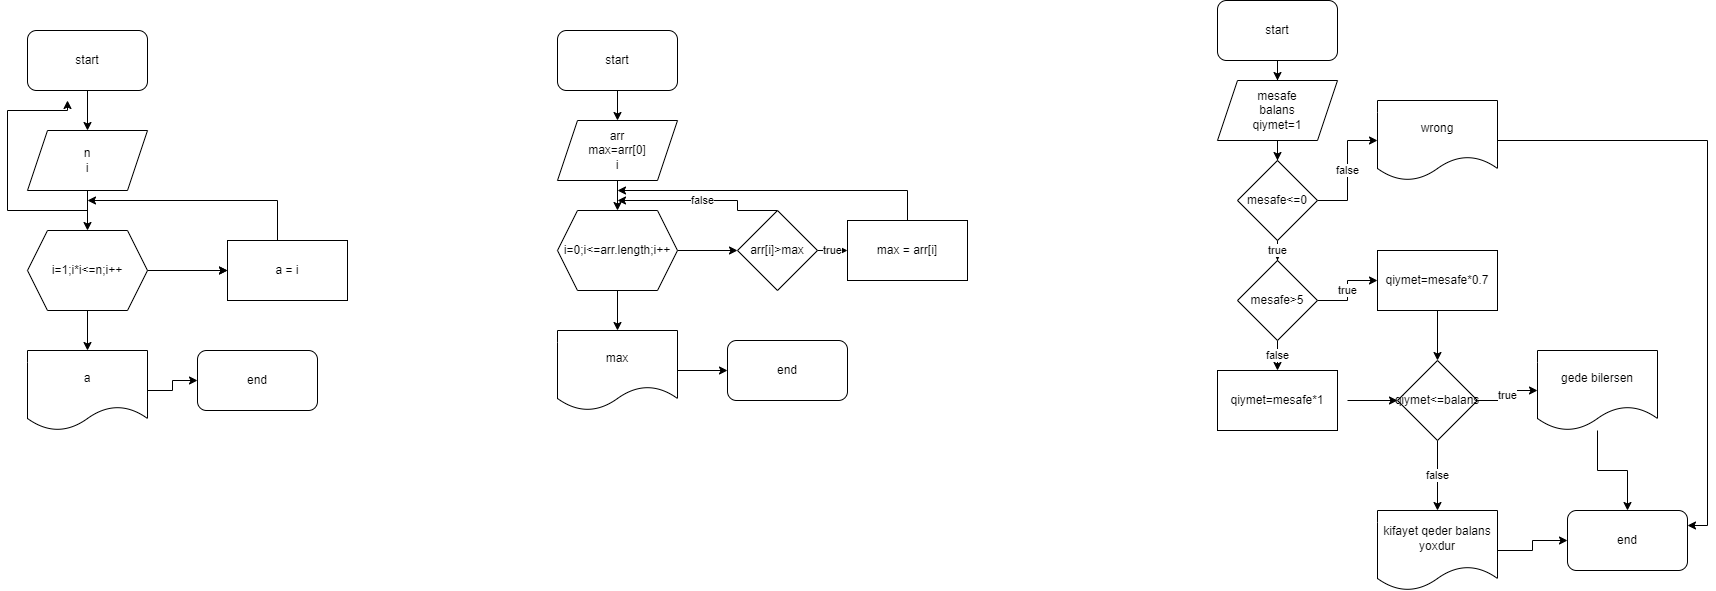

The diagram above was exported from draw.io. Its source (the exported page's mxGraphModel, read from the mxfile embedded in the PNG):
<mxGraphModel dx="1422" dy="794" grid="1" gridSize="10" guides="1" tooltips="1" connect="1" arrows="1" fold="1" page="1" pageScale="1" pageWidth="850" pageHeight="1100" math="0" shadow="0">
  <root>
    <mxCell id="0" />
    <mxCell id="1" parent="0" />
    <mxCell id="roNISdkGSThnKCJEL6Ve-3" value="" style="edgeStyle=orthogonalEdgeStyle;rounded=0;orthogonalLoop=1;jettySize=auto;html=1;" edge="1" parent="1" source="roNISdkGSThnKCJEL6Ve-1" target="roNISdkGSThnKCJEL6Ve-2">
      <mxGeometry relative="1" as="geometry" />
    </mxCell>
    <mxCell id="roNISdkGSThnKCJEL6Ve-1" value="start" style="rounded=1;whiteSpace=wrap;html=1;" vertex="1" parent="1">
      <mxGeometry x="340" y="40" width="120" height="60" as="geometry" />
    </mxCell>
    <mxCell id="roNISdkGSThnKCJEL6Ve-19" value="" style="edgeStyle=orthogonalEdgeStyle;rounded=0;orthogonalLoop=1;jettySize=auto;html=1;" edge="1" parent="1" source="roNISdkGSThnKCJEL6Ve-2" target="roNISdkGSThnKCJEL6Ve-18">
      <mxGeometry relative="1" as="geometry" />
    </mxCell>
    <mxCell id="roNISdkGSThnKCJEL6Ve-44" style="edgeStyle=orthogonalEdgeStyle;rounded=0;orthogonalLoop=1;jettySize=auto;html=1;exitX=0.5;exitY=1;exitDx=0;exitDy=0;" edge="1" parent="1" source="roNISdkGSThnKCJEL6Ve-2">
      <mxGeometry relative="1" as="geometry">
        <mxPoint x="380" y="110" as="targetPoint" />
      </mxGeometry>
    </mxCell>
    <mxCell id="roNISdkGSThnKCJEL6Ve-2" value="n&lt;br&gt;i" style="shape=parallelogram;perimeter=parallelogramPerimeter;whiteSpace=wrap;html=1;fixedSize=1;" vertex="1" parent="1">
      <mxGeometry x="340" y="140" width="120" height="60" as="geometry" />
    </mxCell>
    <mxCell id="roNISdkGSThnKCJEL6Ve-14" value="" style="edgeStyle=orthogonalEdgeStyle;rounded=0;orthogonalLoop=1;jettySize=auto;html=1;" edge="1" parent="1" target="roNISdkGSThnKCJEL6Ve-12">
      <mxGeometry relative="1" as="geometry">
        <mxPoint x="460" y="400" as="sourcePoint" />
      </mxGeometry>
    </mxCell>
    <mxCell id="roNISdkGSThnKCJEL6Ve-12" value="end" style="rounded=1;whiteSpace=wrap;html=1;" vertex="1" parent="1">
      <mxGeometry x="510" y="360" width="120" height="60" as="geometry" />
    </mxCell>
    <mxCell id="roNISdkGSThnKCJEL6Ve-21" value="" style="edgeStyle=orthogonalEdgeStyle;rounded=0;orthogonalLoop=1;jettySize=auto;html=1;" edge="1" parent="1" source="roNISdkGSThnKCJEL6Ve-18" target="roNISdkGSThnKCJEL6Ve-20">
      <mxGeometry relative="1" as="geometry" />
    </mxCell>
    <mxCell id="roNISdkGSThnKCJEL6Ve-23" style="edgeStyle=orthogonalEdgeStyle;rounded=0;orthogonalLoop=1;jettySize=auto;html=1;" edge="1" parent="1" source="roNISdkGSThnKCJEL6Ve-18">
      <mxGeometry relative="1" as="geometry">
        <mxPoint x="540" y="280" as="targetPoint" />
      </mxGeometry>
    </mxCell>
    <mxCell id="roNISdkGSThnKCJEL6Ve-25" value="" style="edgeStyle=orthogonalEdgeStyle;rounded=0;orthogonalLoop=1;jettySize=auto;html=1;" edge="1" parent="1" source="roNISdkGSThnKCJEL6Ve-18" target="roNISdkGSThnKCJEL6Ve-24">
      <mxGeometry relative="1" as="geometry" />
    </mxCell>
    <mxCell id="roNISdkGSThnKCJEL6Ve-18" value="i=1;i*i&amp;lt;=n;i++" style="shape=hexagon;perimeter=hexagonPerimeter2;whiteSpace=wrap;html=1;fixedSize=1;" vertex="1" parent="1">
      <mxGeometry x="340" y="240" width="120" height="80" as="geometry" />
    </mxCell>
    <mxCell id="roNISdkGSThnKCJEL6Ve-22" style="edgeStyle=orthogonalEdgeStyle;rounded=0;orthogonalLoop=1;jettySize=auto;html=1;" edge="1" parent="1" source="roNISdkGSThnKCJEL6Ve-20">
      <mxGeometry relative="1" as="geometry">
        <mxPoint x="400" y="210" as="targetPoint" />
        <Array as="points">
          <mxPoint x="590" y="210" />
        </Array>
      </mxGeometry>
    </mxCell>
    <mxCell id="roNISdkGSThnKCJEL6Ve-20" value="a = i" style="whiteSpace=wrap;html=1;" vertex="1" parent="1">
      <mxGeometry x="540" y="250" width="120" height="60" as="geometry" />
    </mxCell>
    <mxCell id="roNISdkGSThnKCJEL6Ve-24" value="a" style="shape=document;whiteSpace=wrap;html=1;boundedLbl=1;" vertex="1" parent="1">
      <mxGeometry x="340" y="360" width="120" height="80" as="geometry" />
    </mxCell>
    <mxCell id="roNISdkGSThnKCJEL6Ve-28" value="" style="edgeStyle=orthogonalEdgeStyle;rounded=0;orthogonalLoop=1;jettySize=auto;html=1;" edge="1" parent="1" source="roNISdkGSThnKCJEL6Ve-26" target="roNISdkGSThnKCJEL6Ve-27">
      <mxGeometry relative="1" as="geometry" />
    </mxCell>
    <mxCell id="roNISdkGSThnKCJEL6Ve-26" value="start" style="rounded=1;whiteSpace=wrap;html=1;" vertex="1" parent="1">
      <mxGeometry x="870" y="40" width="120" height="60" as="geometry" />
    </mxCell>
    <mxCell id="roNISdkGSThnKCJEL6Ve-30" value="" style="edgeStyle=orthogonalEdgeStyle;rounded=0;orthogonalLoop=1;jettySize=auto;html=1;" edge="1" parent="1" source="roNISdkGSThnKCJEL6Ve-27" target="roNISdkGSThnKCJEL6Ve-29">
      <mxGeometry relative="1" as="geometry" />
    </mxCell>
    <mxCell id="roNISdkGSThnKCJEL6Ve-27" value="arr&lt;br&gt;max=arr[0]&lt;br&gt;i" style="shape=parallelogram;perimeter=parallelogramPerimeter;whiteSpace=wrap;html=1;fixedSize=1;" vertex="1" parent="1">
      <mxGeometry x="870" y="130" width="120" height="60" as="geometry" />
    </mxCell>
    <mxCell id="roNISdkGSThnKCJEL6Ve-34" value="" style="edgeStyle=orthogonalEdgeStyle;rounded=0;orthogonalLoop=1;jettySize=auto;html=1;" edge="1" parent="1" source="roNISdkGSThnKCJEL6Ve-29" target="roNISdkGSThnKCJEL6Ve-33">
      <mxGeometry relative="1" as="geometry" />
    </mxCell>
    <mxCell id="roNISdkGSThnKCJEL6Ve-41" value="" style="edgeStyle=orthogonalEdgeStyle;rounded=0;orthogonalLoop=1;jettySize=auto;html=1;" edge="1" parent="1" source="roNISdkGSThnKCJEL6Ve-29" target="roNISdkGSThnKCJEL6Ve-40">
      <mxGeometry relative="1" as="geometry" />
    </mxCell>
    <mxCell id="roNISdkGSThnKCJEL6Ve-29" value="i=0;i&amp;lt;=arr.length;i++" style="shape=hexagon;perimeter=hexagonPerimeter2;whiteSpace=wrap;html=1;fixedSize=1;" vertex="1" parent="1">
      <mxGeometry x="870" y="220" width="120" height="80" as="geometry" />
    </mxCell>
    <mxCell id="roNISdkGSThnKCJEL6Ve-36" value="true" style="edgeStyle=orthogonalEdgeStyle;rounded=0;orthogonalLoop=1;jettySize=auto;html=1;" edge="1" parent="1" source="roNISdkGSThnKCJEL6Ve-33" target="roNISdkGSThnKCJEL6Ve-35">
      <mxGeometry relative="1" as="geometry" />
    </mxCell>
    <mxCell id="roNISdkGSThnKCJEL6Ve-39" value="false" style="edgeStyle=orthogonalEdgeStyle;rounded=0;orthogonalLoop=1;jettySize=auto;html=1;exitX=0.5;exitY=0;exitDx=0;exitDy=0;" edge="1" parent="1" source="roNISdkGSThnKCJEL6Ve-33">
      <mxGeometry relative="1" as="geometry">
        <mxPoint x="930" y="210" as="targetPoint" />
        <Array as="points">
          <mxPoint x="1050" y="220" />
          <mxPoint x="1050" y="210" />
        </Array>
      </mxGeometry>
    </mxCell>
    <mxCell id="roNISdkGSThnKCJEL6Ve-33" value="arr[i]&amp;gt;max" style="rhombus;whiteSpace=wrap;html=1;" vertex="1" parent="1">
      <mxGeometry x="1050" y="220" width="80" height="80" as="geometry" />
    </mxCell>
    <mxCell id="roNISdkGSThnKCJEL6Ve-37" style="edgeStyle=orthogonalEdgeStyle;rounded=0;orthogonalLoop=1;jettySize=auto;html=1;" edge="1" parent="1" source="roNISdkGSThnKCJEL6Ve-35">
      <mxGeometry relative="1" as="geometry">
        <mxPoint x="930" y="200" as="targetPoint" />
        <Array as="points">
          <mxPoint x="1220" y="200" />
        </Array>
      </mxGeometry>
    </mxCell>
    <mxCell id="roNISdkGSThnKCJEL6Ve-35" value="max = arr[i]" style="whiteSpace=wrap;html=1;" vertex="1" parent="1">
      <mxGeometry x="1160" y="230" width="120" height="60" as="geometry" />
    </mxCell>
    <mxCell id="roNISdkGSThnKCJEL6Ve-43" value="" style="edgeStyle=orthogonalEdgeStyle;rounded=0;orthogonalLoop=1;jettySize=auto;html=1;" edge="1" parent="1" source="roNISdkGSThnKCJEL6Ve-40" target="roNISdkGSThnKCJEL6Ve-42">
      <mxGeometry relative="1" as="geometry" />
    </mxCell>
    <mxCell id="roNISdkGSThnKCJEL6Ve-40" value="max" style="shape=document;whiteSpace=wrap;html=1;boundedLbl=1;" vertex="1" parent="1">
      <mxGeometry x="870" y="340" width="120" height="80" as="geometry" />
    </mxCell>
    <mxCell id="roNISdkGSThnKCJEL6Ve-42" value="end" style="rounded=1;whiteSpace=wrap;html=1;" vertex="1" parent="1">
      <mxGeometry x="1040" y="350" width="120" height="60" as="geometry" />
    </mxCell>
    <mxCell id="roNISdkGSThnKCJEL6Ve-48" value="" style="edgeStyle=orthogonalEdgeStyle;rounded=0;orthogonalLoop=1;jettySize=auto;html=1;" edge="1" parent="1" source="roNISdkGSThnKCJEL6Ve-46" target="roNISdkGSThnKCJEL6Ve-47">
      <mxGeometry relative="1" as="geometry" />
    </mxCell>
    <mxCell id="roNISdkGSThnKCJEL6Ve-46" value="start" style="rounded=1;whiteSpace=wrap;html=1;" vertex="1" parent="1">
      <mxGeometry x="1530" y="10" width="120" height="60" as="geometry" />
    </mxCell>
    <mxCell id="roNISdkGSThnKCJEL6Ve-62" value="" style="edgeStyle=orthogonalEdgeStyle;rounded=0;orthogonalLoop=1;jettySize=auto;html=1;" edge="1" parent="1" source="roNISdkGSThnKCJEL6Ve-47" target="roNISdkGSThnKCJEL6Ve-58">
      <mxGeometry relative="1" as="geometry" />
    </mxCell>
    <mxCell id="roNISdkGSThnKCJEL6Ve-47" value="mesafe&lt;br&gt;balans&lt;br&gt;qiymet=1" style="shape=parallelogram;perimeter=parallelogramPerimeter;whiteSpace=wrap;html=1;fixedSize=1;" vertex="1" parent="1">
      <mxGeometry x="1530" y="90" width="120" height="60" as="geometry" />
    </mxCell>
    <mxCell id="roNISdkGSThnKCJEL6Ve-52" value="true" style="edgeStyle=orthogonalEdgeStyle;rounded=0;orthogonalLoop=1;jettySize=auto;html=1;" edge="1" parent="1" source="roNISdkGSThnKCJEL6Ve-49" target="roNISdkGSThnKCJEL6Ve-51">
      <mxGeometry relative="1" as="geometry" />
    </mxCell>
    <mxCell id="roNISdkGSThnKCJEL6Ve-54" value="false" style="edgeStyle=orthogonalEdgeStyle;rounded=0;orthogonalLoop=1;jettySize=auto;html=1;" edge="1" parent="1" source="roNISdkGSThnKCJEL6Ve-49">
      <mxGeometry relative="1" as="geometry">
        <mxPoint x="1590" y="380" as="targetPoint" />
      </mxGeometry>
    </mxCell>
    <mxCell id="roNISdkGSThnKCJEL6Ve-49" value="mesafe&amp;gt;5" style="rhombus;whiteSpace=wrap;html=1;" vertex="1" parent="1">
      <mxGeometry x="1550" y="270" width="80" height="80" as="geometry" />
    </mxCell>
    <mxCell id="roNISdkGSThnKCJEL6Ve-66" value="" style="edgeStyle=orthogonalEdgeStyle;rounded=0;orthogonalLoop=1;jettySize=auto;html=1;" edge="1" parent="1" source="roNISdkGSThnKCJEL6Ve-51" target="roNISdkGSThnKCJEL6Ve-65">
      <mxGeometry relative="1" as="geometry" />
    </mxCell>
    <mxCell id="roNISdkGSThnKCJEL6Ve-51" value="qiymet=mesafe*0.7" style="whiteSpace=wrap;html=1;" vertex="1" parent="1">
      <mxGeometry x="1690" y="260" width="120" height="60" as="geometry" />
    </mxCell>
    <mxCell id="roNISdkGSThnKCJEL6Ve-59" value="true" style="edgeStyle=orthogonalEdgeStyle;rounded=0;orthogonalLoop=1;jettySize=auto;html=1;" edge="1" parent="1" source="roNISdkGSThnKCJEL6Ve-58" target="roNISdkGSThnKCJEL6Ve-49">
      <mxGeometry relative="1" as="geometry" />
    </mxCell>
    <mxCell id="roNISdkGSThnKCJEL6Ve-61" value="false" style="edgeStyle=orthogonalEdgeStyle;rounded=0;orthogonalLoop=1;jettySize=auto;html=1;" edge="1" parent="1" source="roNISdkGSThnKCJEL6Ve-58" target="roNISdkGSThnKCJEL6Ve-60">
      <mxGeometry relative="1" as="geometry" />
    </mxCell>
    <mxCell id="roNISdkGSThnKCJEL6Ve-58" value="mesafe&amp;lt;=0" style="rhombus;whiteSpace=wrap;html=1;" vertex="1" parent="1">
      <mxGeometry x="1550" y="170" width="80" height="80" as="geometry" />
    </mxCell>
    <mxCell id="roNISdkGSThnKCJEL6Ve-75" style="edgeStyle=orthogonalEdgeStyle;rounded=0;orthogonalLoop=1;jettySize=auto;html=1;entryX=1;entryY=0.25;entryDx=0;entryDy=0;" edge="1" parent="1" source="roNISdkGSThnKCJEL6Ve-60" target="roNISdkGSThnKCJEL6Ve-72">
      <mxGeometry relative="1" as="geometry" />
    </mxCell>
    <mxCell id="roNISdkGSThnKCJEL6Ve-60" value="wrong" style="shape=document;whiteSpace=wrap;html=1;boundedLbl=1;" vertex="1" parent="1">
      <mxGeometry x="1690" y="110" width="120" height="80" as="geometry" />
    </mxCell>
    <mxCell id="roNISdkGSThnKCJEL6Ve-67" value="" style="edgeStyle=orthogonalEdgeStyle;rounded=0;orthogonalLoop=1;jettySize=auto;html=1;" edge="1" parent="1" target="roNISdkGSThnKCJEL6Ve-65">
      <mxGeometry relative="1" as="geometry">
        <mxPoint x="1660" y="410" as="sourcePoint" />
      </mxGeometry>
    </mxCell>
    <mxCell id="roNISdkGSThnKCJEL6Ve-69" value="true" style="edgeStyle=orthogonalEdgeStyle;rounded=0;orthogonalLoop=1;jettySize=auto;html=1;" edge="1" parent="1" source="roNISdkGSThnKCJEL6Ve-65" target="roNISdkGSThnKCJEL6Ve-68">
      <mxGeometry relative="1" as="geometry" />
    </mxCell>
    <mxCell id="roNISdkGSThnKCJEL6Ve-71" value="false" style="edgeStyle=orthogonalEdgeStyle;rounded=0;orthogonalLoop=1;jettySize=auto;html=1;" edge="1" parent="1" source="roNISdkGSThnKCJEL6Ve-65" target="roNISdkGSThnKCJEL6Ve-70">
      <mxGeometry relative="1" as="geometry" />
    </mxCell>
    <mxCell id="roNISdkGSThnKCJEL6Ve-65" value="qiymet&amp;lt;=balans" style="rhombus;whiteSpace=wrap;html=1;" vertex="1" parent="1">
      <mxGeometry x="1710" y="370" width="80" height="80" as="geometry" />
    </mxCell>
    <mxCell id="roNISdkGSThnKCJEL6Ve-73" value="" style="edgeStyle=orthogonalEdgeStyle;rounded=0;orthogonalLoop=1;jettySize=auto;html=1;" edge="1" parent="1" source="roNISdkGSThnKCJEL6Ve-68" target="roNISdkGSThnKCJEL6Ve-72">
      <mxGeometry relative="1" as="geometry" />
    </mxCell>
    <mxCell id="roNISdkGSThnKCJEL6Ve-68" value="gede bilersen" style="shape=document;whiteSpace=wrap;html=1;boundedLbl=1;" vertex="1" parent="1">
      <mxGeometry x="1850" y="360" width="120" height="80" as="geometry" />
    </mxCell>
    <mxCell id="roNISdkGSThnKCJEL6Ve-74" value="" style="edgeStyle=orthogonalEdgeStyle;rounded=0;orthogonalLoop=1;jettySize=auto;html=1;" edge="1" parent="1" source="roNISdkGSThnKCJEL6Ve-70" target="roNISdkGSThnKCJEL6Ve-72">
      <mxGeometry relative="1" as="geometry" />
    </mxCell>
    <mxCell id="roNISdkGSThnKCJEL6Ve-70" value="kifayet qeder balans yoxdur" style="shape=document;whiteSpace=wrap;html=1;boundedLbl=1;" vertex="1" parent="1">
      <mxGeometry x="1690" y="520" width="120" height="80" as="geometry" />
    </mxCell>
    <mxCell id="roNISdkGSThnKCJEL6Ve-72" value="end" style="rounded=1;whiteSpace=wrap;html=1;" vertex="1" parent="1">
      <mxGeometry x="1880" y="520" width="120" height="60" as="geometry" />
    </mxCell>
    <mxCell id="roNISdkGSThnKCJEL6Ve-76" value="qiymet=mesafe*1" style="whiteSpace=wrap;html=1;" vertex="1" parent="1">
      <mxGeometry x="1530" y="380" width="120" height="60" as="geometry" />
    </mxCell>
  </root>
</mxGraphModel>